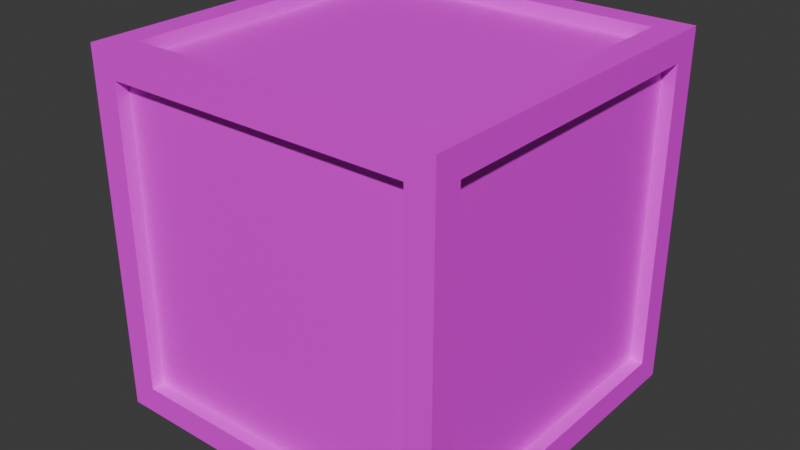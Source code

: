 # Source: box.blend  (saved by Blender 5.0.118; exported with 4.5.12 LTS)
import bpy
from mathutils import Matrix  # noqa: F401  (used for matrix-valued properties, if any)

bpy.ops.wm.read_factory_settings(use_empty=True)
scene = bpy.context.scene
scene.name = 'Scene'

# ---- images (referenced by path relative to the original .blend; pixels are not part of the script)
import os
ASSET_DIR = os.environ.get("B2B_ASSET_DIR", "")  # directory of the original .blend (textures are referenced by path, not embedded)
HERE = os.path.dirname(os.path.abspath(__file__))  # packed textures are extracted next to this script under _unpacked/

def load_image(name, relpath, width, height, colorspace="sRGB"):
    """Load a texture the original file referenced (path relative to the .blend, or extracted next to this script)."""
    p = next((c for c in (os.path.join(HERE, relpath), os.path.join(ASSET_DIR, relpath)) if relpath and os.path.exists(c)), "")
    if p:
        img = bpy.data.images.load(p, check_existing=True)
        img.name = name
    else:  # same state as the original file: an image datablock whose file is absent (Cycles renders it pink)
        img = bpy.data.images.new(name, width, height)
        img.source = "FILE"
        img.filepath = "//" + (relpath or name)
    img.colorspace_settings.name = colorspace
    return img
img_box_png = load_image('box.png', 'box.png', 1024, 1024, 'sRGB')

# ---- materials (node trees are filled in below, after node groups)
mat_box = bpy.data.materials.new('box')

# ---- material node trees
mat_box.use_nodes = True; mat_box.node_tree.nodes.clear()
_N = mat_box.node_tree.nodes; _L = mat_box.node_tree.links
n0 = _N.new('ShaderNodeBsdfPrincipled'); n0.name = 'Принципиальный BSDF'; n0.location = (-200, 100)
n1 = _N.new('ShaderNodeOutputMaterial'); n1.name = 'Вывод материала'; n1.location = (200, 100)
n2 = _N.new('ShaderNodeTexImage'); n2.name = 'Текстура изображения'; n2.location = (-490, 80)
n2.image = img_box_png
_L.new(n0.outputs[0], n1.inputs[0])
_L.new(n2.outputs[0], n0.inputs[0])
n1.is_active_output = True

# ---- world
world_world = bpy.data.worlds.new('World'); scene.world = world_world
world_world.use_nodes = True; world_world.node_tree.nodes.clear()
_N = world_world.node_tree.nodes; _L = world_world.node_tree.links
n0 = _N.new('ShaderNodeOutputWorld'); n0.name = 'World Output'; n0.location = (200, 100)
n1 = _N.new('ShaderNodeBackground'); n1.name = 'Background'; n1.location = (-200, 100)
n1.inputs[0].default_value = (0.05088, 0.05088, 0.05088, 1.0)
_L.new(n1.outputs[0], n0.inputs[0])
n0.is_active_output = True
world_world.color = (0.05088, 0.05088, 0.05088)
world_world.sun_shadow_jitter_overblur = 0.0

# ---- meshes
me_box = bpy.data.meshes.new('box')
me_box.from_pydata([(-0.2, -0.2, 0.0), (-0.2, -0.2, 0.4), (-0.2, 0.2, 0.0), (-0.2, 0.2, 0.4), (0.2, -0.2, 0.0), (0.2, -0.2, 0.4), (0.2, 0.2, 0.0), (0.2, 0.2, 0.4), (-0.2, -0.17, 0.03), (-0.2, -0.17, 0.37), (-0.2, 0.17, 0.37), (-0.2, 0.17, 0.03), (-0.17, 0.2, 0.03), (-0.17, 0.2, 0.37), (0.17, 0.2, 0.37), (0.17, 0.2, 0.03), (0.2, 0.17, 0.03), (0.2, 0.17, 0.37), (0.2, -0.17, 0.37), (0.2, -0.17, 0.03), (0.17, -0.2, 0.03), (0.17, -0.2, 0.37), (-0.17, -0.2, 0.37), (-0.17, -0.2, 0.03), (-0.17, 0.17, 0.0), (0.17, 0.17, 0.0), (0.17, -0.17, 0.0), (-0.17, -0.17, 0.0), (0.17, 0.17, 0.4), (-0.17, 0.17, 0.4), (-0.17, -0.17, 0.4), (0.17, -0.17, 0.4), (-0.185, -0.17, 0.03), (-0.185, -0.17, 0.37), (-0.185, 0.17, 0.03), (-0.185, 0.17, 0.37), (-0.17, 0.185, 0.37), (-0.17, 0.185, 0.03), (0.17, 0.185, 0.03), (0.17, 0.185, 0.37), (0.185, 0.17, 0.37), (0.185, 0.17, 0.03), (0.185, -0.17, 0.03), (0.185, -0.17, 0.37), (0.17, -0.185, 0.37), (0.17, -0.185, 0.03), (-0.17, -0.185, 0.03), (-0.17, -0.185, 0.37), (0.17, 0.17, 0.015), (-0.17, 0.17, 0.015), (-0.17, -0.17, 0.015), (0.17, -0.17, 0.015), (-0.17, 0.17, 0.385), (0.17, 0.17, 0.385), (0.17, -0.17, 0.385), (-0.17, -0.17, 0.385)], [], [(20, 21, 44, 45), (15, 12, 37, 38), (16, 17, 40, 41), (11, 8, 32, 34), (12, 13, 36, 37), (8, 9, 33, 32), (0, 1, 9, 8), (1, 3, 10, 9), (3, 2, 11, 10), (2, 0, 8, 11), (2, 3, 13, 12), (3, 7, 14, 13), (7, 6, 15, 14), (6, 2, 12, 15), (6, 7, 17, 16), (7, 5, 18, 17), (5, 4, 19, 18), (4, 6, 16, 19), (4, 5, 21, 20), (5, 1, 22, 21), (1, 0, 23, 22), (0, 4, 20, 23), (2, 6, 25, 24), (6, 4, 26, 25), (4, 0, 27, 26), (0, 2, 24, 27), (7, 3, 29, 28), (3, 1, 30, 29), (1, 5, 31, 30), (5, 7, 28, 31), (32, 33, 35, 34), (37, 36, 39, 38), (41, 40, 43, 42), (45, 44, 47, 46), (49, 48, 51, 50), (53, 52, 55, 54), (9, 10, 35, 33), (19, 16, 41, 42), (24, 25, 48, 49), (13, 14, 39, 36), (23, 20, 45, 46), (28, 29, 52, 53), (10, 11, 34, 35), (17, 18, 43, 40), (27, 24, 49, 50), (14, 15, 38, 39), (21, 22, 47, 44), (31, 28, 53, 54), (18, 19, 42, 43), (25, 26, 51, 48), (22, 23, 46, 47), (29, 30, 55, 52), (26, 27, 50, 51), (30, 31, 54, 55)])
_uv = me_box.uv_layers.new(name='UVMap')
_uv.uv.foreach_set('vector', [0.8919, 0.2297, 0.8919, 0.0, 0.902, 0.0, 0.902, 0.2297, 0.8209, 1.57e-09, 0.8209, 0.2297, 0.8108, 0.2297, 0.8108, 8.044e-10, 0.902, 0.2297, 0.902, 0.0, 0.9122, 0.0, 0.9122, 0.2297, 0.9122, 0.2297, 0.9122, 0.0, 0.9223, 0.0, 0.9223, 0.2297, 0.9223, 0.2297, 0.9223, 0.0, 0.9324, 0.0, 0.9324, 0.2297, 0.9324, 0.2297, 0.9324, 0.0, 0.9426, 0.0, 0.9426, 0.2297, 0.2703, 0.2703, 1.987e-08, 0.2703, 0.02027, 0.25, 0.25, 0.25, 1.987e-08, 0.2703, 4.027e-08, 3.041e-15, 0.02027, 0.02027, 0.02027, 0.25, 4.027e-08, 3.041e-15, 0.2703, 2.04e-08, 0.25, 0.02027, 0.02027, 0.02027, 0.2703, 2.04e-08, 0.2703, 0.2703, 0.25, 0.25, 0.25, 0.02027, 0.2703, 0.5405, 1.96e-08, 0.5405, 0.02027, 0.5203, 0.25, 0.5203, 1.96e-08, 0.5405, 4.001e-08, 0.2703, 0.02027, 0.2905, 0.02027, 0.5203, 4.001e-08, 0.2703, 0.2703, 0.2703, 0.25, 0.2905, 0.02027, 0.2905, 0.2703, 0.2703, 0.2703, 0.5405, 0.25, 0.5203, 0.25, 0.2905, 0.5405, 0.2703, 0.2703, 0.2703, 0.2905, 0.25, 0.5203, 0.25, 0.2703, 0.2703, 0.2703, 2.681e-10, 0.2905, 0.02027, 0.2905, 0.25, 0.2703, 2.681e-10, 0.5405, 2.067e-08, 0.5203, 0.02027, 0.2905, 0.02027, 0.5405, 2.067e-08, 0.5405, 0.2703, 0.5203, 0.25, 0.5203, 0.02027, 0.5405, 0.5405, 0.2703, 0.5405, 0.2905, 0.5203, 0.5203, 0.5203, 0.2703, 0.5405, 0.2703, 0.2703, 0.2905, 0.2905, 0.2905, 0.5203, 0.2703, 0.2703, 0.5405, 0.2703, 0.5203, 0.2905, 0.2905, 0.2905, 0.5405, 0.2703, 0.5405, 0.5405, 0.5203, 0.5203, 0.5203, 0.2905, 0.2703, 0.5405, 0.2703, 0.8108, 0.25, 0.7905, 0.25, 0.5608, 0.2703, 0.8108, -8.044e-10, 0.8108, 0.02027, 0.7905, 0.25, 0.7905, -8.044e-10, 0.8108, 1.96e-08, 0.5405, 0.02027, 0.5608, 0.02027, 0.7905, 1.96e-08, 0.5405, 0.2703, 0.5405, 0.25, 0.5608, 0.02027, 0.5608, 0.8108, 2.094e-08, 0.8108, 0.2703, 0.7905, 0.25, 0.7905, 0.02027, 0.8108, 0.2703, 0.5405, 0.2703, 0.5608, 0.25, 0.7905, 0.25, 0.5405, 0.2703, 0.5405, 5.363e-10, 0.5608, 0.02027, 0.5608, 0.25, 0.5405, 5.363e-10, 0.8108, 2.094e-08, 0.7905, 0.02027, 0.5608, 0.02027, 0.5, 0.7703, 0.2703, 0.7703, 0.2703, 0.5405, 0.5, 0.5405, 0.7703, 0.5, 0.5405, 0.5, 0.5405, 0.2703, 0.7703, 0.2703, 0.7297, 0.7703, 0.5, 0.7703, 0.5, 0.5405, 0.7297, 0.5405, 0.9595, 0.7703, 0.7297, 0.7703, 0.7297, 0.5405, 0.9595, 0.5405, 0.5, 0.7703, 0.5, 1.0, 0.2703, 1.0, 0.2703, 0.7703, 1.0, 0.2703, 1.0, 0.5, 0.7703, 0.5, 0.7703, 0.2703, 0.9527, 0.0, 0.9527, 0.2297, 0.9426, 0.2297, 0.9426, 0.0, 0.9628, 0.0, 0.9628, 0.2297, 0.9527, 0.2297, 0.9527, 0.0, 0.8615, 4.63e-09, 0.8615, 0.2297, 0.8514, 0.2297, 0.8514, 3.865e-09, 0.8311, 2.335e-09, 0.8311, 0.2297, 0.8209, 0.2297, 0.8209, 1.57e-09, 0.8311, 0.2297, 0.8311, 2.335e-09, 0.8412, 3.1e-09, 0.8412, 0.2297, 0.9831, 0.2297, 0.9831, 3.744e-09, 0.9932, 4.509e-09, 0.9932, 0.2297, 0.9696, 0.5405, 0.9696, 0.7703, 0.9595, 0.7703, 0.9595, 0.5405, 0.9628, 0.2297, 0.9628, 0.0, 0.973, 0.0, 0.973, 0.2297, 0.8716, -4.673e-09, 0.8716, 0.2297, 0.8615, 0.2297, 0.8615, -5.438e-09, 0.9797, 0.5405, 0.9797, 0.7703, 0.9696, 0.7703, 0.9696, 0.5405, 0.8412, 0.2297, 0.8412, 3.1e-09, 0.8514, 3.865e-09, 0.8514, 0.2297, 0.5, 1.0, 0.5, 0.7703, 0.5101, 0.7703, 0.5101, 1.0, 0.9831, 0.0, 0.9831, 0.2297, 0.973, 0.2297, 0.973, 0.0, 0.8818, -3.908e-09, 0.8818, 0.2297, 0.8716, 0.2297, 0.8716, -4.673e-09, 0.9899, 0.5405, 0.9899, 0.7703, 0.9797, 0.7703, 0.9797, 0.5405, 0.5101, 1.0, 0.5101, 0.7703, 0.5203, 0.7703, 0.5203, 1.0, 0.8919, -3.142e-09, 0.8919, 0.2297, 0.8818, 0.2297, 0.8818, -3.908e-09, 0.5203, 1.0, 0.5203, 0.7703, 0.5304, 0.7703, 0.5304, 1.0])
me_box.materials.append(mat_box)
me_box.update()

# ---- objects
ob_box = bpy.data.objects.new('box', me_box)
ob_box_1 = bpy.data.objects.new('Box', None)

# ---- transforms, parenting, visibility, modifiers, constraints
ob_box.parent = ob_box_1
ob_box.location = (0.0, 0.0, 0.0)
ob_box_1.location = (0.0, 0.0, 0.0)

# ---- collection membership
scene.collection.objects.link(ob_box)
scene.collection.objects.link(ob_box_1)

# ---- scene / render settings (as saved in the file)
scene.frame_start = 1; scene.frame_end = 250; scene.frame_set(1)
scene.render.engine = 'BLENDER_EEVEE_NEXT'
scene.render.bake_bias = 0.0
scene.render.bake_samples = 0
scene.cycles.sampling_pattern = 'TABULATED_SOBOL'
scene.eevee.use_volume_custom_range = False
bpy.context.view_layer.update()

# ---- added for rendering (the .blend has no active camera and no usable light): camera, sun
cam_auto = bpy.data.cameras.new('AutoCamera')
cam_auto.lens = 50.0
cam_auto.sensor_width = 36.0
cam_auto.clip_end = 1000.0
ob_auto_camera = bpy.data.objects.new('AutoCamera', cam_auto)
scene.collection.objects.link(ob_auto_camera)
ob_auto_camera.location = (0.641014, -0.769217, 0.712812)
ob_auto_camera.rotation_euler = (1.09748, -7.21219e-08, 0.694738)
scene.camera = ob_auto_camera
light_auto_sun = bpy.data.lights.new('AutoSun', 'SUN')
light_auto_sun.energy = 3.0
light_auto_sun.angle = 0.0523599
ob_auto_sun = bpy.data.objects.new('AutoSun', light_auto_sun)
scene.collection.objects.link(ob_auto_sun)
ob_auto_sun.rotation_euler = (0.872665, 0.174533, 0.523599)
bpy.context.view_layer.update()
